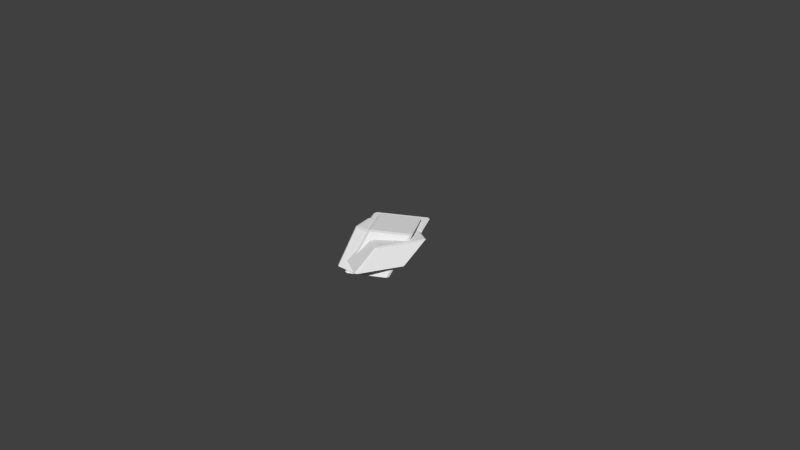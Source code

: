 # Source: PaperPillar.blend  (saved by Blender 2.69.0; exported with 4.5.12 LTS)
import bpy
from mathutils import Matrix  # noqa: F401  (used for matrix-valued properties, if any)

bpy.ops.wm.read_factory_settings(use_empty=True)
scene = bpy.context.scene
scene.name = 'Scene'

# ---- collections
col_collection_1 = bpy.data.collections.new('Collection 1'); scene.collection.children.link(col_collection_1)

# ---- materials (node trees are filled in below, after node groups)
mat_material = bpy.data.materials.new('Material')
mat_material.alpha_threshold = 0.0
mat_material.use_transparent_shadow = False
mat_material.roughness = 0.5
mat_material.line_color = (0.0, 0.0, 0.0, 1.0)

# ---- material node trees

# ---- world
world_world = bpy.data.worlds.new('World'); scene.world = world_world
world_world.color = (0.05088, 0.05088, 0.05088)
world_world.use_sun_shadow = False
world_world.sun_shadow_jitter_overblur = 0.0
world_world.cycles.sampling_method = 'MANUAL'
world_world.cycles.sample_map_resolution = 256

# ---- cameras
cam_camera = bpy.data.cameras.new('Camera')
cam_camera.clip_end = 100.0
cam_camera.lens = 35.0
cam_camera.sensor_width = 32.0
cam_camera.sensor_height = 18.0
cam_camera.ortho_scale = 7.314
cam_camera.dof.focus_distance = 0.0
cam_camera.dof.aperture_fstop = 128.0

# ---- meshes
me_cube = bpy.data.meshes.new('Cube')
me_cube.from_pydata([(-0.1165, -0.3648, -0.1824), (-0.1588, -0.3549, -0.1825), (-0.134, -0.3468, -0.1936), (-0.383, 0.05218, -0.1965), (-0.4075, 0.04365, -0.1854), (-0.3978, 0.08604, -0.1857), (0.0613, 0.3306, -0.1971), (0.04642, 0.3645, -0.1863), (0.08877, 0.3547, -0.1861), (0.3375, -0.04387, -0.1832), (0.3277, -0.08638, -0.183), (0.3103, -0.06836, -0.1942), (-0.1004, -0.0005257, 0.3079), (-0.05801, -0.01029, 0.3082), (-0.07289, 0.02357, 0.3189), (-0.3218, 0.4226, 0.316), (-0.3393, 0.4406, 0.3049), (-0.3491, 0.3981, 0.305), (0.1224, 0.701, 0.3154), (0.1472, 0.7091, 0.3044), (0.1049, 0.719, 0.3043), (0.3862, 0.2682, 0.3075), (0.396, 0.3105, 0.3072), (0.3714, 0.302, 0.3183), (-0.2612, -0.206, -0.1031), (-0.3028, -0.1919, -0.0997), (-0.2748, -0.1891, -0.1114), (-0.4205, 0.09201, -0.08387), (-0.4472, 0.08673, -0.07247), (-0.4365, 0.1323, -0.07006), (0.1773, 0.4626, -0.08444), (0.1613, 0.5029, -0.07064), (0.2028, 0.4897, -0.07309), (0.3472, 0.2111, -0.1003), (0.3366, 0.1646, -0.1037), (0.3229, 0.1815, -0.1119), (-0.3391, 0.1682, 0.2406), (-0.2976, 0.1551, 0.2381), (-0.3136, 0.1953, 0.2519), (-0.4592, 0.4764, 0.2794), (-0.4729, 0.4934, 0.2712), (-0.4835, 0.4468, 0.2678), (0.1385, 0.847, 0.2788), (0.1665, 0.8498, 0.2672), (0.1249, 0.864, 0.2706), (0.3002, 0.5257, 0.2375), (0.3109, 0.5712, 0.24), (0.2842, 0.5659, 0.2514), (0.1835, -0.4381, -0.04638), (0.1401, -0.4528, -0.04957), (0.1541, -0.438, -0.05916), (-0.2843, -0.2177, -0.08379), (-0.2975, -0.2329, -0.07416), (-0.3081, -0.191, -0.074), (0.01504, 0.2985, -0.05466), (-0.009502, 0.3239, -0.04495), (0.03383, 0.3384, -0.04193), (0.4714, 0.1185, -0.01734), (0.4821, 0.07682, -0.01732), (0.4534, 0.07817, -0.03003), (0.1988, -0.1493, 0.2198), (0.2422, -0.1349, 0.2229), (0.2176, -0.1094, 0.2326), (-0.2208, 0.1109, 0.208), (-0.2495, 0.1122, 0.1952), (-0.2388, 0.0706, 0.1953), (0.0786, 0.6271, 0.2371), (0.09253, 0.6419, 0.2275), (0.04916, 0.6272, 0.2243), (0.5408, 0.3801, 0.2519), (0.5301, 0.4219, 0.2521), (0.517, 0.4068, 0.2617), (-0.2824, -0.3635, -0.1489), (-0.3179, -0.3322, -0.147), (-0.2847, -0.3421, -0.1575), (-0.3204, -0.09448, -0.1394), (-0.3534, -0.08582, -0.1289), (-0.3275, -0.05144, -0.1261), (0.009957, -0.07468, -0.1311), (0.003234, -0.03162, -0.1177), (0.03855, -0.06232, -0.1191), (0.0741, -0.3087, -0.1371), (0.04825, -0.3436, -0.1406), (0.04568, -0.3223, -0.1492), (-0.3971, 0.05253, 0.242), (-0.3618, 0.02182, 0.2406), (-0.3685, 0.06489, 0.254), (-0.4042, 0.3125, 0.2721), (-0.4068, 0.3338, 0.2635), (-0.4326, 0.2989, 0.26), (-0.07386, 0.3323, 0.2804), (-0.04067, 0.3224, 0.2699), (-0.0761, 0.3537, 0.2718), (-0.03109, 0.04164, 0.2489), (-0.00513, 0.07602, 0.2518), (-0.03813, 0.08469, 0.2623)], [], [(13, 0, 10, 21), (26, 27, 30, 35), (5, 16, 20, 7), (8, 19, 22, 9), (14, 23, 18, 15), (1, 12, 17, 4), (37, 24, 34, 45), (50, 51, 54, 59), (29, 40, 44, 31), (32, 43, 46, 33), (38, 47, 42, 39), (25, 36, 41, 28), (61, 48, 58, 69), (74, 75, 78, 83), (53, 64, 68, 55), (56, 67, 70, 57), (62, 71, 66, 63), (49, 60, 65, 52), (85, 72, 82, 93), (77, 88, 92, 79), (80, 91, 94, 81), (86, 95, 90, 87), (73, 84, 89, 76), (0, 1, 2), (3, 4, 5), (6, 7, 8), (9, 10, 11), (12, 13, 14), (15, 16, 17), (18, 19, 20), (21, 22, 23), (24, 25, 26), (27, 28, 29), (30, 31, 32), (33, 34, 35), (36, 37, 38), (39, 40, 41), (42, 43, 44), (45, 46, 47), (48, 49, 50), (51, 52, 53), (54, 55, 56), (57, 58, 59), (60, 61, 62), (63, 64, 65), (66, 67, 68), (69, 70, 71), (72, 73, 74), (75, 76, 77), (78, 79, 80), (81, 82, 83), (84, 85, 86), (87, 88, 89), (90, 91, 92), (93, 94, 95), (1, 4, 3, 2), (2, 11, 10, 0), (0, 13, 12, 1), (5, 7, 6, 3), (4, 17, 16, 5), (8, 9, 11, 6), (7, 20, 19, 8), (9, 22, 21, 10), (14, 15, 17, 12), (13, 21, 23, 14), (15, 18, 20, 16), (18, 23, 22, 19), (25, 28, 27, 26), (26, 35, 34, 24), (24, 37, 36, 25), (29, 31, 30, 27), (28, 41, 40, 29), (32, 33, 35, 30), (31, 44, 43, 32), (33, 46, 45, 34), (38, 39, 41, 36), (37, 45, 47, 38), (39, 42, 44, 40), (42, 47, 46, 43), (49, 52, 51, 50), (50, 59, 58, 48), (48, 61, 60, 49), (53, 55, 54, 51), (52, 65, 64, 53), (56, 57, 59, 54), (55, 68, 67, 56), (57, 70, 69, 58), (62, 63, 65, 60), (61, 69, 71, 62), (63, 66, 68, 64), (66, 71, 70, 67), (73, 76, 75, 74), (74, 83, 82, 72), (72, 85, 84, 73), (77, 79, 78, 75), (76, 89, 88, 77), (80, 81, 83, 78), (79, 92, 91, 80), (81, 94, 93, 82), (86, 87, 89, 84), (85, 93, 95, 86), (87, 90, 92, 88), (90, 95, 94, 91), (2, 3, 6, 11)])
_uv = me_cube.uv_layers.new(name='UVMap')
_uv.uv.foreach_set('vector', [0.1673, 0.3832, 0.1673, 0.01112, 0.3095, 0.008469, 0.3095, 0.3806, 0.9918, 0.9416, 0.911, 0.9377, 0.911, 0.7476, 0.9918, 0.7516, 0.1506, 0.01112, 0.1506, 0.3832, 0.008336, 0.3806, 0.008336, 0.008469, 0.5972, 0.009436, 0.5972, 0.3825, 0.47, 0.3983, 0.47, 0.02523, 0.3096, 0.8618, 0.3096, 1.004, 0.182, 1.003, 0.182, 0.8614, 0.4534, 0.02523, 0.4534, 0.3983, 0.3262, 0.3825, 0.3262, 0.009436, 0.1187, 0.6627, 0.1187, 0.4049, 0.3095, 0.4002, 0.3095, 0.658, 0.3097, 0.8366, 0.1743, 0.8443, 0.1743, 0.6877, 0.3097, 0.68, 0.517, 0.4209, 0.517, 0.6787, 0.3262, 0.674, 0.3262, 0.4163, 0.6114, 0.6996, 0.6114, 0.9572, 0.5337, 0.9337, 0.5337, 0.6761, 0.8945, 0.7476, 0.8945, 0.9377, 0.8137, 0.9416, 0.8137, 0.7516, 0.6837, 0.9413, 0.6837, 0.6837, 0.7614, 0.6602, 0.7614, 0.9178, 0.6129, 0.2147, 0.6129, 0.0103, 0.7482, 0.04243, 0.7482, 0.2468, 0.6776, 0.3562, 0.6138, 0.363, 0.6138, 0.2732, 0.6776, 0.2664, 0.668, 0.418, 0.668, 0.6224, 0.5327, 0.6546, 0.5327, 0.4502, 0.7629, 0.2316, 0.7629, 0.028, 0.8823, 0.009572, 0.8823, 0.2132, 0.5171, 0.7037, 0.5171, 0.8603, 0.3818, 0.8526, 0.3818, 0.696, 0.8022, 0.4357, 0.8022, 0.6394, 0.6828, 0.6209, 0.6828, 0.4173, 0.8168, 0.7111, 0.8168, 0.4163, 0.8955, 0.4188, 0.8955, 0.7136, 0.08594, 0.4003, 0.08594, 0.6951, 0.007287, 0.6976, 0.007287, 0.4028, 0.9104, 0.7129, 0.9104, 0.4183, 0.9674, 0.4338, 0.9674, 0.7283, 0.6942, 0.3562, 0.6942, 0.2664, 0.758, 0.2732, 0.758, 0.363, 0.9543, 0.01059, 0.9543, 0.3051, 0.8973, 0.3206, 0.8973, 0.02605, 0.1673, 0.01112, 0.159, 0.01031, 0.1673, 0.001784, 0.1359, 0.7145, 0.1348, 0.706, 0.1431, 0.7143, 0.1359, 0.8562, 0.1431, 0.856, 0.1348, 0.8643, 0.47, 0.02523, 0.4617, 0.02637, 0.4699, 0.017, 0.4534, 0.3983, 0.4617, 0.3992, 0.4534, 0.4066, 0.182, 0.8614, 0.1727, 0.8616, 0.1811, 0.8533, 0.182, 1.003, 0.1811, 1.012, 0.1727, 1.003, 0.3095, 0.3806, 0.3179, 0.3793, 0.3096, 0.3879, 0.1187, 0.4049, 0.1108, 0.408, 0.1191, 0.399, 0.911, 0.9377, 0.9089, 0.9462, 0.9004, 0.9375, 0.911, 0.7476, 0.9004, 0.7474, 0.9089, 0.7395, 0.5337, 0.6761, 0.525, 0.6734, 0.533, 0.6675, 0.6837, 0.6837, 0.6757, 0.686, 0.6837, 0.6753, 0.8137, 0.7516, 0.8079, 0.7521, 0.8166, 0.7434, 0.8137, 0.9416, 0.8166, 0.9501, 0.8079, 0.9422, 0.3095, 0.658, 0.3182, 0.6599, 0.3099, 0.6687, 0.6129, 0.0103, 0.6054, 0.006946, 0.6126, 0.0002134, 0.1743, 0.8443, 0.1759, 0.8508, 0.1675, 0.8427, 0.1743, 0.6877, 0.1675, 0.6865, 0.1759, 0.6775, 0.8823, 0.2132, 0.8895, 0.2138, 0.8823, 0.2234, 0.8022, 0.6394, 0.8097, 0.6423, 0.8024, 0.6496, 0.3818, 0.696, 0.3722, 0.6939, 0.3805, 0.6859, 0.3818, 0.8526, 0.3805, 0.8592, 0.3722, 0.8501, 0.7482, 0.2468, 0.7554, 0.2471, 0.7482, 0.2539, 0.8168, 0.4163, 0.8088, 0.4181, 0.8161, 0.4098, 0.6138, 0.363, 0.6121, 0.3714, 0.6037, 0.3639, 0.6138, 0.2732, 0.6037, 0.274, 0.6121, 0.2648, 0.9674, 0.7283, 0.9742, 0.7306, 0.9667, 0.7369, 0.9543, 0.3051, 0.9627, 0.3032, 0.9552, 0.3136, 0.758, 0.363, 0.7645, 0.3639, 0.756, 0.3713, 0.758, 0.2732, 0.756, 0.2647, 0.7645, 0.274, 0.8955, 0.7136, 0.902, 0.7155, 0.8947, 0.7238, 0.4534, 0.02523, 0.3262, 0.009436, 0.3261, 0.0008626, 0.4534, 0.01667, 0.008292, 0.7149, 0.008292, 0.8566, -0.001022, 0.8565, -0.001022, 0.7148, 0.1673, 0.01112, 0.1673, 0.3832, 0.159, 0.3823, 0.159, 0.01031, 0.1506, 0.01112, 0.008336, 0.008469, 0.008366, 0.001181, 0.1506, 0.003835, 0.3262, 0.009436, 0.3262, 0.3825, 0.3178, 0.3814, 0.3178, 0.008173, 0.5972, 0.009436, 0.47, 0.02523, 0.4699, 0.017, 0.5972, 0.001193, 0.008336, 0.008469, 0.008336, 0.3806, 3.232e-05, 0.3814, 3.219e-05, 0.009409, 0.47, 0.02523, 0.47, 0.3983, 0.4617, 0.3996, 0.4617, 0.02637, 0.3096, 0.8618, 0.182, 0.8614, 0.1811, 0.8533, 0.3085, 0.8537, 0.1673, 0.3832, 0.3095, 0.3806, 0.3096, 0.3879, 0.1673, 0.3905, 0.182, 0.8614, 0.182, 1.003, 0.1727, 1.003, 0.1727, 0.8616, 0.182, 1.003, 0.3096, 1.004, 0.3085, 1.012, 0.1811, 1.012, 0.6837, 0.9413, 0.7614, 0.9178, 0.7621, 0.9266, 0.6837, 0.9503, 0.9918, 0.9416, 0.9918, 0.7516, 0.9976, 0.7521, 0.9976, 0.9422, 0.1187, 0.4049, 0.1187, 0.6627, 0.1108, 0.665, 0.1108, 0.408, 0.517, 0.4209, 0.3262, 0.4163, 0.3265, 0.4055, 0.5173, 0.4102, 0.7614, 0.9178, 0.7614, 0.6602, 0.7701, 0.6575, 0.7701, 0.9158, 0.6114, 0.6996, 0.5337, 0.6761, 0.533, 0.6675, 0.6114, 0.6912, 0.3262, 0.4163, 0.3262, 0.674, 0.3182, 0.671, 0.3182, 0.4139, 0.5337, 0.6761, 0.5337, 0.9337, 0.525, 0.9317, 0.525, 0.6734, 0.8945, 0.7476, 0.8137, 0.7516, 0.8166, 0.7434, 0.8967, 0.7395, 0.1187, 0.6627, 0.3095, 0.658, 0.3099, 0.6687, 0.1191, 0.6734, 0.8137, 0.7516, 0.8137, 0.9416, 0.8079, 0.9422, 0.8079, 0.7521, 0.8137, 0.9416, 0.8945, 0.9377, 0.8967, 0.9462, 0.8166, 0.9501, 0.8022, 0.4357, 0.6828, 0.4173, 0.6828, 0.4107, 0.8024, 0.4291, 0.3097, 0.8366, 0.3097, 0.68, 0.3193, 0.6779, 0.3193, 0.8341, 0.6129, 0.0103, 0.6129, 0.2147, 0.6054, 0.2115, 0.6054, 0.006946, 0.668, 0.418, 0.5327, 0.4502, 0.5324, 0.4432, 0.668, 0.411, 0.6828, 0.4173, 0.6828, 0.6209, 0.668, 0.6224, 0.668, 0.418, 0.7629, 0.2316, 0.8823, 0.2132, 0.8823, 0.2234, 0.7627, 0.2419, 0.5327, 0.4502, 0.5327, 0.6546, 0.5252, 0.6579, 0.5252, 0.4534, 0.8823, 0.2132, 0.8823, 0.009572, 0.8895, 0.01035, 0.8895, 0.2138, 0.5171, 0.7037, 0.3818, 0.696, 0.3805, 0.6859, 0.5156, 0.6935, 0.6129, 0.2147, 0.7482, 0.2468, 0.7482, 0.2539, 0.6126, 0.2217, 0.3818, 0.696, 0.3818, 0.8526, 0.3722, 0.8501, 0.3722, 0.6939, 0.3818, 0.8526, 0.5171, 0.8603, 0.5156, 0.8668, 0.3805, 0.8592, 0.9543, 0.01059, 0.8973, 0.02605, 0.8979, 0.01752, 0.9552, 0.001974, 0.6776, 0.3562, 0.6776, 0.2664, 0.6841, 0.2655, 0.6841, 0.3554, 0.8168, 0.4163, 0.8168, 0.7111, 0.8088, 0.7125, 0.8088, 0.4181, 0.08594, 0.4003, 0.007287, 0.4028, 0.006587, 0.3927, 0.08516, 0.3901, 0.8973, 0.02605, 0.8973, 0.3206, 0.8905, 0.3228, 0.8905, 0.02786, 0.9104, 0.7129, 0.9674, 0.7283, 0.9667, 0.7369, 0.9094, 0.7213, 0.007287, 0.4028, 0.007287, 0.6976, -0.0007527, 0.6958, -0.0007527, 0.4014, 0.9674, 0.7283, 0.9674, 0.4338, 0.9742, 0.4356, 0.9742, 0.7306, 0.6942, 0.3562, 0.758, 0.363, 0.756, 0.3713, 0.6925, 0.3646, 0.8168, 0.7111, 0.8955, 0.7136, 0.8947, 0.7238, 0.8161, 0.7212, 0.758, 0.363, 0.758, 0.2732, 0.7645, 0.274, 0.7645, 0.3639, 0.758, 0.2732, 0.6942, 0.2664, 0.6925, 0.258, 0.756, 0.2647, 0.008292, 0.7149, 0.1359, 0.7145, 0.1359, 0.8562, 0.008292, 0.8566])
me_cube.materials.append(mat_material)
me_cube.use_remesh_preserve_volume = False
me_cube.use_remesh_preserve_attributes = False
me_cube.use_mirror_vertex_groups = False
me_cube.update()

# ---- objects
ob_cube = bpy.data.objects.new('Cube', me_cube)
ob_camera = bpy.data.objects.new('Camera', cam_camera)

# ---- transforms, parenting, visibility, modifiers, constraints
ob_cube.location = (0.0, 0.0, 0.0)
ob_cube.lock_rotations_4d = False
ob_cube.empty_display_type = 'ARROWS'
ob_cube.lineart.crease_threshold = 0.0
ob_camera.location = (7.481, -6.508, 5.344)
ob_camera.rotation_euler = (1.109, 0.01082, 0.8149)
ob_camera.lock_rotations_4d = False
ob_camera.empty_display_type = 'ARROWS'
ob_camera.color = (0.0, 0.0, 0.0, 0.0)
ob_camera.display_type = 'WIRE'
ob_camera.lineart.crease_threshold = 0.0

# ---- collection membership
col_collection_1.objects.link(ob_cube)
col_collection_1.objects.link(ob_camera)

# ---- scene / render settings (as saved in the file)
scene.camera = ob_camera
scene.frame_start = 1; scene.frame_end = 250; scene.frame_set(1)
scene.render.engine = 'BLENDER_EEVEE_NEXT'
scene.render.image_settings.compression = 90
scene.render.resolution_percentage = 50
scene.render.dither_intensity = 0.0
scene.cycles.use_denoising = False
scene.cycles.samples = 10
scene.cycles.sampling_pattern = 'TABULATED_SOBOL'
scene.cycles.light_sampling_threshold = 0.0
scene.cycles.use_adaptive_sampling = False
scene.cycles.use_light_tree = False
scene.cycles.blur_glossy = 0.0
scene.cycles.volume_bounces = 1
scene.cycles.pixel_filter_type = 'GAUSSIAN'
scene.cycles.sample_clamp_indirect = 0.0
scene.view_settings.view_transform = 'Standard'
bpy.context.view_layer.update()

# ---- added for rendering (the .blend has no usable light): sun
light_auto_sun = bpy.data.lights.new('AutoSun', 'SUN')
light_auto_sun.energy = 3.0
light_auto_sun.angle = 0.0523599
ob_auto_sun = bpy.data.objects.new('AutoSun', light_auto_sun)
scene.collection.objects.link(ob_auto_sun)
ob_auto_sun.rotation_euler = (0.872665, 0.174533, 0.523599)
bpy.context.view_layer.update()
